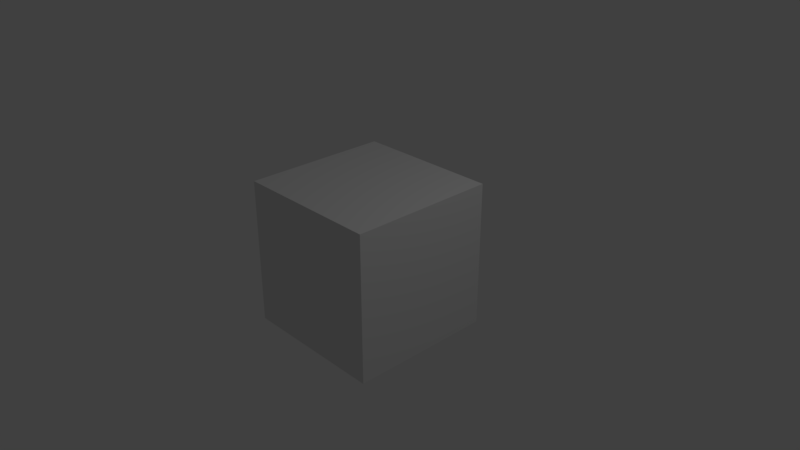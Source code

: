 # Source: skinning_cube_no_anim.blend  (saved by Blender 2.79.0; exported with 4.5.12 LTS)
import bpy
from mathutils import Matrix  # noqa: F401  (used for matrix-valued properties, if any)

bpy.ops.wm.read_factory_settings(use_empty=True)
scene = bpy.context.scene
scene.name = 'Scene'

# ---- collections
col_collection_1 = bpy.data.collections.new('Collection 1'); scene.collection.children.link(col_collection_1)

# ---- materials (node trees are filled in below, after node groups)
mat_material = bpy.data.materials.new('Material')
mat_material.alpha_threshold = 0.0
mat_material.use_transparent_shadow = False
mat_material.roughness = 0.5
mat_material.line_color = (0.0, 0.0, 0.0, 1.0)

# ---- material node trees

# ---- world
world_world = bpy.data.worlds.new('World'); scene.world = world_world
world_world.color = (0.05088, 0.05088, 0.05088)
world_world.use_sun_shadow = False
world_world.sun_shadow_jitter_overblur = 0.0
world_world.cycles.sampling_method = 'MANUAL'

# ---- cameras
cam_camera = bpy.data.cameras.new('Camera')
cam_camera.clip_end = 100.0
cam_camera.lens = 35.0
cam_camera.sensor_width = 32.0
cam_camera.sensor_height = 18.0
cam_camera.ortho_scale = 7.314
cam_camera.dof.focus_distance = 0.0
cam_camera.dof.aperture_fstop = 128.0

# ---- lights
light_lamp = bpy.data.lights.new('Lamp', 'POINT')
light_lamp.transmission_factor = 0.0
light_lamp.cutoff_distance = 30.0
light_lamp.energy = 100.0
light_lamp.shadow_buffer_clip_start = 1.001
light_lamp.shadow_soft_size = 0.1
light_lamp.shadow_maximum_resolution = 0.006
light_lamp.use_absolute_resolution = True

# ---- meshes
me_cube = bpy.data.meshes.new('Cube')
me_cube.from_pydata([(1.0, 1.0, -1.0), (1.0, -1.0, -1.0), (-1.0, -1.0, -1.0), (-1.0, 1.0, -1.0), (1.0, 1.0, 1.0), (1.0, -1.0, 1.0), (-1.0, -1.0, 1.0), (-1.0, 1.0, 1.0)], [], [(0, 1, 2, 3), (4, 7, 6, 5), (0, 4, 5, 1), (1, 5, 6, 2), (2, 6, 7, 3), (4, 0, 3, 7)])
me_cube.materials.append(mat_material)
me_cube.use_remesh_preserve_volume = False
me_cube.use_remesh_preserve_attributes = False
me_cube.use_mirror_vertex_groups = False
me_cube.update()
arm_armature = bpy.data.armatures.new('Armature')  # bones are not reproduced

# ---- objects
ob_armature = bpy.data.objects.new('Armature', arm_armature)
ob_cube = bpy.data.objects.new('Cube', me_cube)
ob_lamp = bpy.data.objects.new('Lamp', light_lamp)
ob_camera = bpy.data.objects.new('Camera', cam_camera)

# ---- transforms, parenting, visibility, modifiers, constraints
ob_armature.location = (0.0, 0.0, 0.0)
ob_armature.show_in_front = True
ob_armature.lineart.crease_threshold = 0.0
ob_cube.parent = ob_armature
ob_cube.location = (0.0, 0.0, 0.0)
ob_cube.lock_rotations_4d = False
ob_cube.empty_display_type = 'ARROWS'
ob_cube.lineart.crease_threshold = 0.0
_vg = ob_cube.vertex_groups.new(name='Bone')
_vg.add([0, 1, 2, 3, 4, 5, 6, 7], 1.0, 'REPLACE')
_m = ob_cube.modifiers.new('Armature', 'ARMATURE')
_m.object = ob_armature
ob_lamp.location = (4.076, 1.005, 5.904)
ob_lamp.rotation_euler = (0.6503, 0.05522, 1.866)
ob_lamp.lock_rotations_4d = False
ob_lamp.empty_display_type = 'ARROWS'
ob_lamp.color = (0.0, 0.0, 0.0, 0.0)
ob_lamp.lineart.crease_threshold = 0.0
ob_camera.location = (7.481, -6.508, 5.344)
ob_camera.rotation_euler = (1.109, 0.0, 0.8149)
ob_camera.lock_rotations_4d = False
ob_camera.empty_display_type = 'ARROWS'
ob_camera.color = (0.0, 0.0, 0.0, 0.0)
ob_camera.display_type = 'WIRE'
ob_camera.lineart.crease_threshold = 0.0

# ---- collection membership
col_collection_1.objects.link(ob_armature)
col_collection_1.objects.link(ob_cube)
col_collection_1.objects.link(ob_lamp)
col_collection_1.objects.link(ob_camera)

# ---- scene / render settings (as saved in the file)
scene.camera = ob_camera
scene.frame_start = 1; scene.frame_end = 250; scene.frame_set(49)
scene.render.engine = 'BLENDER_EEVEE_NEXT'
scene.render.resolution_percentage = 50
scene.render.dither_intensity = 0.0
scene.cycles.use_denoising = False
scene.cycles.samples = 128
scene.cycles.sampling_pattern = 'TABULATED_SOBOL'
scene.cycles.use_adaptive_sampling = False
scene.cycles.use_light_tree = False
scene.cycles.blur_glossy = 0.0
scene.cycles.sample_clamp_indirect = 0.0
scene.view_settings.view_transform = 'Standard'
bpy.context.view_layer.update()
